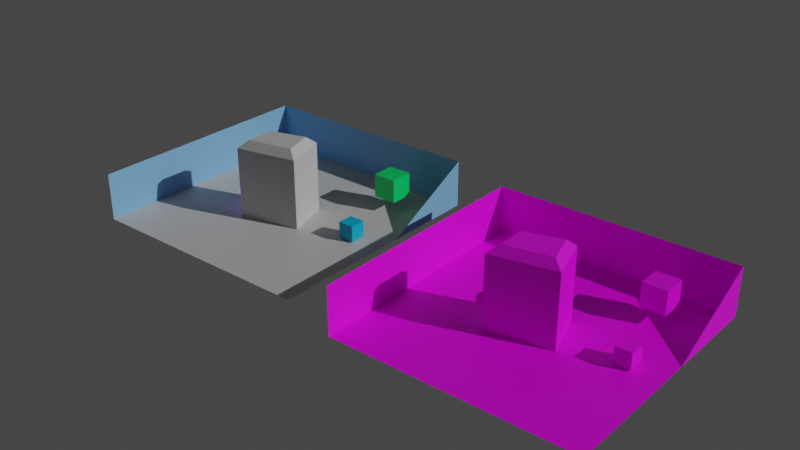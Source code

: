 # Source: map.blend  (saved by Blender 2.91.10; exported with 4.5.12 LTS)
import bpy
from mathutils import Matrix  # noqa: F401  (used for matrix-valued properties, if any)

bpy.ops.wm.read_factory_settings(use_empty=True)
scene = bpy.context.scene
scene.name = 'Scene'

# ---- collections
col_collection = bpy.data.collections.new('Collection'); scene.collection.children.link(col_collection)

# ---- images (referenced by path relative to the original .blend; pixels are not part of the script)
import os
ASSET_DIR = os.environ.get("B2B_ASSET_DIR", "")  # directory of the original .blend (textures are referenced by path, not embedded)
HERE = os.path.dirname(os.path.abspath(__file__))  # packed textures are extracted next to this script under _unpacked/

def load_image(name, relpath, width, height, colorspace="sRGB"):
    """Load a texture the original file referenced (path relative to the .blend, or extracted next to this script)."""
    p = next((c for c in (os.path.join(HERE, relpath), os.path.join(ASSET_DIR, relpath)) if relpath and os.path.exists(c)), "")
    if p:
        img = bpy.data.images.load(p, check_existing=True)
        img.name = name
    else:  # same state as the original file: an image datablock whose file is absent (Cycles renders it pink)
        img = bpy.data.images.new(name, width, height)
        img.source = "FILE"
        img.filepath = "//" + (relpath or name)
    img.colorspace_settings.name = colorspace
    return img
img_baked_img_001 = load_image('Baked_img.001', 'map_baked.png', 1024, 1024, 'sRGB')

# ---- materials (node trees are filled in below, after node groups)
mat_bakedmtl = bpy.data.materials.new('BakedMtl')
mat_material_010 = bpy.data.materials.new('Material.010')
mat_material_009 = bpy.data.materials.new('Material.009')
mat_material_008 = bpy.data.materials.new('Material.008')
mat_material_007 = bpy.data.materials.new('Material.007')
mat_material_006 = bpy.data.materials.new('Material.006')

# ---- material node trees
mat_bakedmtl.use_nodes = True; mat_bakedmtl.node_tree.nodes.clear()
_N = mat_bakedmtl.node_tree.nodes; _L = mat_bakedmtl.node_tree.links
n0 = _N.new('ShaderNodeBsdfPrincipled'); n0.name = 'Principled BSDF'; n0.location = (10, 300)
n0.distribution = 'GGX'
n0.subsurface_method = 'BURLEY'
n0.inputs[3].default_value = 1.45
n0.inputs[27].default_value = (0.0, 0.0, 0.0, 1.0)
n0.inputs[28].default_value = 1.0
n1 = _N.new('ShaderNodeOutputMaterial'); n1.name = 'Material Output'; n1.location = (300, 300)
n2 = _N.new('ShaderNodeTexImage'); n2.name = 'Image Texture'; n2.location = (-280, 277)
n2.image = img_baked_img_001
_L.new(n0.outputs[0], n1.inputs[0])
_L.new(n2.outputs[0], n0.inputs[0])
n1.is_active_output = True
mat_material_010.use_nodes = True; mat_material_010.node_tree.nodes.clear()
_N = mat_material_010.node_tree.nodes; _L = mat_material_010.node_tree.links
n0 = _N.new('ShaderNodeBsdfPrincipled'); n0.name = 'Principled BSDF'; n0.location = (10, 300)
n0.distribution = 'GGX'
n0.subsurface_method = 'BURLEY'
n0.inputs[0].default_value = (0.6078, 0.6078, 0.6078, 1.0)
n0.inputs[3].default_value = 1.45
n0.inputs[27].default_value = (0.0, 0.0, 0.0, 1.0)
n0.inputs[28].default_value = 1.0
n1 = _N.new('ShaderNodeOutputMaterial'); n1.name = 'Material Output'; n1.location = (300, 300)
n2 = _N.new('ShaderNodeTexImage'); n2.name = 'Image Texture'; n2.location = (345, 115)
n2.image = img_baked_img_001
_L.new(n0.outputs[0], n1.inputs[0])
n1.is_active_output = True
mat_material_009.use_nodes = True; mat_material_009.node_tree.nodes.clear()
_N = mat_material_009.node_tree.nodes; _L = mat_material_009.node_tree.links
n0 = _N.new('ShaderNodeBsdfPrincipled'); n0.name = 'Principled BSDF'; n0.location = (10, 300)
n0.distribution = 'GGX'
n0.subsurface_method = 'BURLEY'
n0.inputs[0].default_value = (0.0, 0.8, 0.1566, 1.0)
n0.inputs[3].default_value = 1.45
n0.inputs[27].default_value = (0.0, 0.0, 0.0, 1.0)
n0.inputs[28].default_value = 1.0
n1 = _N.new('ShaderNodeOutputMaterial'); n1.name = 'Material Output'; n1.location = (300, 300)
n2 = _N.new('ShaderNodeTexImage'); n2.name = 'Image Texture'; n2.location = (345, 115)
n2.image = img_baked_img_001
_L.new(n0.outputs[0], n1.inputs[0])
n1.is_active_output = True
mat_material_008.use_nodes = True; mat_material_008.node_tree.nodes.clear()
_N = mat_material_008.node_tree.nodes; _L = mat_material_008.node_tree.links
n0 = _N.new('ShaderNodeBsdfPrincipled'); n0.name = 'Principled BSDF'; n0.location = (10, 300)
n0.distribution = 'GGX'
n0.subsurface_method = 'BURLEY'
n0.inputs[0].default_value = (0.0, 0.4814, 0.8, 1.0)
n0.inputs[3].default_value = 1.45
n0.inputs[27].default_value = (0.0, 0.0, 0.0, 1.0)
n0.inputs[28].default_value = 1.0
n1 = _N.new('ShaderNodeOutputMaterial'); n1.name = 'Material Output'; n1.location = (300, 300)
n2 = _N.new('ShaderNodeTexImage'); n2.name = 'Image Texture'; n2.location = (345, 115)
n2.image = img_baked_img_001
_L.new(n0.outputs[0], n1.inputs[0])
n1.is_active_output = True
mat_material_007.use_nodes = True; mat_material_007.node_tree.nodes.clear()
_N = mat_material_007.node_tree.nodes; _L = mat_material_007.node_tree.links
n0 = _N.new('ShaderNodeBsdfPrincipled'); n0.name = 'Principled BSDF'; n0.location = (10, 300)
n0.distribution = 'GGX'
n0.subsurface_method = 'BURLEY'
n0.inputs[0].default_value = (0.2194, 0.4903, 0.8, 1.0)
n0.inputs[3].default_value = 1.45
n0.inputs[27].default_value = (0.0, 0.0, 0.0, 1.0)
n0.inputs[28].default_value = 1.0
n1 = _N.new('ShaderNodeOutputMaterial'); n1.name = 'Material Output'; n1.location = (300, 300)
n2 = _N.new('ShaderNodeTexImage'); n2.name = 'Image Texture.001'; n2.location = (345, 115)
n2.image = img_baked_img_001
_L.new(n0.outputs[0], n1.inputs[0])
n1.is_active_output = True
mat_material_006.use_nodes = True; mat_material_006.node_tree.nodes.clear()
_N = mat_material_006.node_tree.nodes; _L = mat_material_006.node_tree.links
n0 = _N.new('ShaderNodeBsdfPrincipled'); n0.name = 'Principled BSDF'; n0.location = (10, 300)
n0.distribution = 'GGX'
n0.subsurface_method = 'BURLEY'
n0.inputs[3].default_value = 1.45
n0.inputs[27].default_value = (0.4138, 0.1455, 1.0, 1.0)
n0.inputs[28].default_value = 1.0
n1 = _N.new('ShaderNodeOutputMaterial'); n1.name = 'Material Output'; n1.location = (300, 300)
n2 = _N.new('ShaderNodeTexImage'); n2.name = 'Image Texture'; n2.location = (345, 115)
n2.image = img_baked_img_001
_L.new(n0.outputs[0], n1.inputs[0])
n1.is_active_output = True

# ---- world
world_world = bpy.data.worlds.new('World'); scene.world = world_world
world_world.use_nodes = True; world_world.node_tree.nodes.clear()
_N = world_world.node_tree.nodes; _L = world_world.node_tree.links
n0 = _N.new('ShaderNodeOutputWorld'); n0.name = 'World Output'; n0.location = (300, 300)
n1 = _N.new('ShaderNodeBackground'); n1.name = 'Background'; n1.location = (10, 300)
n1.inputs[0].default_value = (0.05088, 0.05088, 0.05088, 1.0)
_L.new(n1.outputs[0], n0.inputs[0])
n0.is_active_output = True
world_world.color = (0.05088, 0.05088, 0.05088)
world_world.use_sun_shadow = False
world_world.sun_shadow_jitter_overblur = 0.0

# ---- lights
light_sun = bpy.data.lights.new('Sun', 'SUN')
light_sun.transmission_factor = 0.0
light_sun.energy = 1.86
light_sun.shadow_soft_size = 0.125

# ---- meshes
me_plane = bpy.data.meshes.new('Plane')
me_plane.from_pydata([(-1.0, -1.0, 0.0), (1.0, -1.0, 0.0), (-1.0, 1.0, 0.0), (1.0, 1.0, 0.0), (-1.0, -1.0, 0.4), (-1.0, 1.0, 0.4), (-0.2433, 0.08491, 0.0), (0.1633, 0.2027, 0.0), (0.276, -0.1735, 0.0), (-0.2467, -0.2834, 0.0), (-0.1817, 0.03813, 0.6635), (0.1215, 0.1259, 0.6635), (0.1972, -0.1266, 0.6635), (-0.1839, -0.2067, 0.6635), (-0.2433, 0.08491, 0.6), (0.1633, 0.2027, 0.6), (0.276, -0.1735, 0.6), (-0.2467, -0.2834, 0.6), (0.4938, 0.5337, 0.1), (0.4938, 0.5337, 0.3), (0.4938, 0.7337, 0.1), (0.4938, 0.7337, 0.3), (0.6938, 0.5337, 0.1), (0.6938, 0.5337, 0.3), (0.6938, 0.7337, 0.1), (0.6938, 0.7337, 0.3), (0.6422, -0.06748, 0.01151), (0.6422, -0.06748, 0.1465), (0.6422, 0.06748, 0.01151), (0.6422, 0.06748, 0.1465), (0.7772, -0.06748, 0.01151), (0.7772, -0.06748, 0.1465), (0.7772, 0.06748, 0.01151), (0.7772, 0.06748, 0.1465), (1.0, 1.0, 0.4), (1.0, 0.1957, 0.0), (-0.3459, -0.1263, 0.07887), (-0.301, -0.1588, 0.1131), (-0.363, -0.179, 0.1131), (-0.4013, -0.1263, 0.1131), (-0.363, -0.07355, 0.1131), (-0.301, -0.09368, 0.1131), (-0.3287, -0.179, 0.1685), (-0.3907, -0.1588, 0.1685), (-0.3907, -0.09368, 0.1685), (-0.3287, -0.07355, 0.1685), (-0.2905, -0.1263, 0.1685), (-0.3459, -0.1263, 0.2028), (-0.3559, -0.1572, 0.08812), (-0.3195, -0.1454, 0.08812), (-0.3296, -0.1764, 0.1082), (-0.2932, -0.1263, 0.1082), (-0.3195, -0.1071, 0.08812), (-0.3784, -0.1263, 0.08812), (-0.3885, -0.1572, 0.1082), (-0.3559, -0.09528, 0.08812), (-0.3885, -0.09528, 0.1082), (-0.3296, -0.07613, 0.1082), (-0.2869, -0.1454, 0.1408), (-0.2869, -0.1071, 0.1408), (-0.3459, -0.1882, 0.1408), (-0.3095, -0.1764, 0.1408), (-0.4048, -0.1454, 0.1408), (-0.3823, -0.1764, 0.1408), (-0.3823, -0.07613, 0.1408), (-0.4048, -0.1071, 0.1408), (-0.3095, -0.07613, 0.1408), (-0.3459, -0.0643, 0.1408), (-0.3032, -0.1572, 0.1734), (-0.3622, -0.1764, 0.1734), (-0.3986, -0.1263, 0.1734), (-0.3622, -0.07613, 0.1734), (-0.3032, -0.09528, 0.1734), (-0.3358, -0.1572, 0.1935), (-0.3133, -0.1263, 0.1935), (-0.3722, -0.1454, 0.1935), (-0.3722, -0.1071, 0.1935), (-0.3358, -0.09528, 0.1935)], [], [(0, 1, 8, 9), (0, 2, 5, 4), (13, 12, 11, 10), (7, 6, 14, 15), (6, 7, 8, 1, 35, 3, 2, 0, 9), (6, 9, 17, 14), (8, 7, 15, 16), (9, 8, 16, 17), (10, 11, 15, 14), (11, 12, 16, 15), (12, 13, 17, 16), (13, 10, 14, 17), (18, 19, 21, 20), (20, 21, 25, 24), (24, 25, 23, 22), (22, 23, 19, 18), (20, 24, 22, 18), (25, 21, 19, 23), (26, 27, 29, 28), (28, 29, 33, 32), (32, 33, 31, 30), (30, 31, 27, 26), (28, 32, 30, 26), (33, 29, 27, 31), (34, 5, 2, 3), (3, 35, 34), (36, 49, 48), (37, 49, 51), (36, 48, 53), (36, 53, 55), (36, 55, 52), (37, 51, 58), (38, 50, 60), (39, 54, 62), (40, 56, 64), (41, 57, 66), (37, 58, 61), (38, 60, 63), (39, 62, 65), (40, 64, 67), (41, 66, 59), (42, 68, 73), (43, 69, 75), (44, 70, 76), (45, 71, 77), (46, 72, 74), (74, 77, 47), (74, 72, 77), (72, 45, 77), (77, 76, 47), (77, 71, 76), (71, 44, 76), (76, 75, 47), (76, 70, 75), (70, 43, 75), (75, 73, 47), (75, 69, 73), (69, 42, 73), (73, 74, 47), (73, 68, 74), (68, 46, 74), (59, 72, 46), (59, 66, 72), (66, 45, 72), (67, 71, 45), (67, 64, 71), (64, 44, 71), (65, 70, 44), (65, 62, 70), (62, 43, 70), (63, 69, 43), (63, 60, 69), (60, 42, 69), (61, 68, 42), (61, 58, 68), (58, 46, 68), (66, 67, 45), (66, 57, 67), (57, 40, 67), (64, 65, 44), (64, 56, 65), (56, 39, 65), (62, 63, 43), (62, 54, 63), (54, 38, 63), (60, 61, 42), (60, 50, 61), (50, 37, 61), (58, 59, 46), (58, 51, 59), (51, 41, 59), (52, 57, 41), (52, 55, 57), (55, 40, 57), (55, 56, 40), (55, 53, 56), (53, 39, 56), (53, 54, 39), (53, 48, 54), (48, 38, 54), (51, 52, 41), (51, 49, 52), (49, 36, 52), (48, 50, 38), (48, 49, 50), (49, 37, 50)])
_uv = me_plane.uv_layers.new(name='UVMap')
_uv.uv.foreach_set('vector', [0.0, 0.7132, 0.7132, 0.7132, 0.455, 0.4185, 0.2686, 0.4577, 0.8558, 0.0, 0.8558, 0.7129, 0.9985, 0.7129, 0.9985, 2.795e-05, 0.5898, 0.7132, 0.5794, 0.8517, 0.6735, 0.8508, 0.6735, 0.7383, 0.2889, 0.7132, 0.1426, 0.7132, 0.1426, 0.9272, 0.2889, 0.9272, 0.2698, 0.3263, 0.4148, 0.2843, 0.455, 0.4185, 0.7132, 0.7132, 0.7132, 0.2868, 0.7132, 1.192e-07, 1.192e-07, 0.0, 0.0, 0.7132, 0.2686, 0.4577, 0.2889, 0.9499, 0.4202, 0.9499, 0.4202, 0.736, 0.2889, 0.736, 0.5556, 0.7134, 0.4202, 0.7132, 0.4202, 0.9272, 0.5556, 0.9274, 0.9004, 0.713, 0.7132, 0.713, 0.7132, 0.927, 0.9004, 0.927, 0.6735, 0.7383, 0.6735, 0.8508, 0.6956, 0.8727, 0.6956, 0.7218, 0.6735, 0.8508, 0.5794, 0.8517, 0.5556, 0.874, 0.6956, 0.8727, 0.741, 0.9496, 0.8774, 0.9496, 0.9004, 0.927, 0.7132, 0.927, 0.3929, 0.7132, 0.3056, 0.7132, 0.2889, 0.736, 0.4202, 0.736, 0.9004, 0.7844, 0.9717, 0.7844, 0.9717, 0.713, 0.9004, 0.713, 0.9004, 0.927, 0.9004, 0.9983, 0.9717, 0.9983, 0.9717, 0.927, 0.9717, 0.927, 0.9717, 0.8557, 0.9004, 0.8557, 0.9004, 0.927, 0.9004, 0.7844, 0.9004, 0.8557, 0.9717, 0.8557, 0.9717, 0.7844, 0.6269, 0.9453, 0.6269, 0.874, 0.5556, 0.874, 0.5556, 0.9453, 0.6982, 0.9453, 0.6982, 0.874, 0.6269, 0.874, 0.6269, 0.9453, 0.2389, 0.9753, 0.287, 0.9753, 0.287, 0.9272, 0.2389, 0.9272, 0.5556, 0.9453, 0.5556, 0.9935, 0.6037, 0.9935, 0.6037, 0.9453, 0.5165, 0.9755, 0.5165, 0.9274, 0.4684, 0.9274, 0.4684, 0.9755, 0.4202, 0.9274, 0.4202, 0.9755, 0.4684, 0.9755, 0.4684, 0.9274, 0.1908, 0.9272, 0.1426, 0.9272, 0.1426, 0.9753, 0.1908, 0.9753, 0.2389, 0.9272, 0.1908, 0.9272, 0.1908, 0.9753, 0.2389, 0.9753, 0.8558, 0.713, 0.8558, 0.0, 0.7132, 0.0, 0.7132, 0.713, 0.1426, 1.0, 0.1426, 0.7132, 0.0, 1.0, 0.5353, 0.9462, 0.5259, 0.953, 0.5389, 0.9572, 0.7745, 0.9668, 0.7748, 0.9566, 0.7654, 0.9595, 0.5353, 0.9462, 0.5389, 0.9572, 0.5469, 0.9462, 0.5353, 0.9462, 0.5469, 0.9462, 0.5389, 0.9351, 0.5353, 0.9462, 0.5389, 0.9351, 0.5259, 0.9394, 0.7745, 0.9668, 0.7654, 0.9595, 0.7654, 0.973, 0.6469, 0.9542, 0.6404, 0.9643, 0.6534, 0.9638, 0.7236, 0.9779, 0.7323, 0.9849, 0.7345, 0.9728, 0.6911, 0.9546, 0.6888, 0.9453, 0.6792, 0.9524, 0.7001, 0.9745, 0.6976, 0.9647, 0.69, 0.976, 0.7745, 0.9668, 0.7654, 0.973, 0.7748, 0.9785, 0.6469, 0.9542, 0.6534, 0.9638, 0.6587, 0.952, 0.7236, 0.9779, 0.7345, 0.9728, 0.7227, 0.9659, 0.6911, 0.9546, 0.6792, 0.9524, 0.6847, 0.9643, 0.7545, 0.955, 0.744, 0.9602, 0.7537, 0.966, 0.6286, 0.9829, 0.6377, 0.9752, 0.626, 0.9752, 0.6065, 0.9758, 0.6166, 0.982, 0.6131, 0.971, 0.7236, 0.9549, 0.7345, 0.9593, 0.7323, 0.9496, 0.6781, 0.9739, 0.6716, 0.9637, 0.6689, 0.975, 0.7545, 0.978, 0.744, 0.9738, 0.7498, 0.9855, 0.6341, 0.9641, 0.626, 0.9531, 0.6224, 0.9641, 0.6341, 0.9641, 0.6377, 0.9531, 0.626, 0.9531, 0.6377, 0.9531, 0.6286, 0.9453, 0.626, 0.9531, 0.626, 0.9531, 0.6131, 0.9573, 0.6224, 0.9641, 0.626, 0.9531, 0.6166, 0.9463, 0.6131, 0.9573, 0.6166, 0.9463, 0.6065, 0.9525, 0.6131, 0.9573, 0.6131, 0.9573, 0.6131, 0.971, 0.6224, 0.9641, 0.6131, 0.9573, 0.6037, 0.9641, 0.6131, 0.971, 0.7345, 0.9593, 0.7436, 0.9667, 0.744, 0.9565, 0.6131, 0.971, 0.626, 0.9752, 0.6224, 0.9641, 0.6131, 0.971, 0.6166, 0.982, 0.626, 0.9752, 0.6663, 0.9634, 0.6598, 0.9735, 0.6689, 0.975, 0.626, 0.9752, 0.6341, 0.9641, 0.6224, 0.9641, 0.626, 0.9752, 0.6377, 0.9752, 0.6341, 0.9641, 0.763, 0.985, 0.7545, 0.978, 0.7498, 0.9855, 0.7537, 0.966, 0.744, 0.9738, 0.7545, 0.978, 0.7537, 0.966, 0.744, 0.9602, 0.744, 0.9738, 0.69, 0.976, 0.6781, 0.9739, 0.6802, 0.9826, 0.6847, 0.9643, 0.6716, 0.9637, 0.6781, 0.9739, 0.6847, 0.9643, 0.6792, 0.9524, 0.6716, 0.9637, 0.6792, 0.9524, 0.6689, 0.9536, 0.6716, 0.9637, 0.7227, 0.9659, 0.7345, 0.9593, 0.7236, 0.9549, 0.7227, 0.9659, 0.7345, 0.9728, 0.7345, 0.9593, 0.7345, 0.9728, 0.7436, 0.9667, 0.7345, 0.9593, 0.6587, 0.952, 0.6663, 0.9634, 0.6689, 0.9535, 0.6587, 0.952, 0.6534, 0.9638, 0.6663, 0.9634, 0.6534, 0.9638, 0.6598, 0.9735, 0.6663, 0.9634, 0.648, 0.9757, 0.6575, 0.9826, 0.6598, 0.9735, 0.7748, 0.9785, 0.7654, 0.973, 0.763, 0.985, 0.7654, 0.973, 0.7545, 0.978, 0.763, 0.985, 0.69, 0.976, 0.6847, 0.9643, 0.6781, 0.9739, 0.69, 0.976, 0.6976, 0.9647, 0.6847, 0.9643, 0.6976, 0.9647, 0.6911, 0.9546, 0.6847, 0.9643, 0.7132, 0.9603, 0.7227, 0.9659, 0.7236, 0.9549, 0.7132, 0.9603, 0.7132, 0.9738, 0.7227, 0.9659, 0.7132, 0.9738, 0.7236, 0.9779, 0.7227, 0.9659, 0.7345, 0.9728, 0.744, 0.9784, 0.7436, 0.9667, 0.7345, 0.9728, 0.7323, 0.9849, 0.744, 0.9784, 0.649, 0.9453, 0.6469, 0.9542, 0.6587, 0.952, 0.6534, 0.9638, 0.648, 0.9757, 0.6598, 0.9735, 0.6534, 0.9638, 0.6404, 0.9643, 0.648, 0.9757, 0.6404, 0.9643, 0.6377, 0.9744, 0.648, 0.9757, 0.7654, 0.973, 0.7537, 0.966, 0.7545, 0.978, 0.7654, 0.973, 0.7654, 0.9595, 0.7537, 0.966, 0.7654, 0.9595, 0.7545, 0.955, 0.7537, 0.966, 0.5259, 0.9394, 0.5295, 0.9283, 0.5193, 0.9346, 0.5259, 0.9394, 0.5389, 0.9351, 0.5295, 0.9283, 0.7001, 0.9529, 0.6911, 0.9546, 0.6976, 0.9647, 0.5389, 0.9351, 0.5505, 0.9351, 0.5414, 0.9274, 0.5389, 0.9351, 0.5469, 0.9462, 0.5505, 0.9351, 0.7191, 0.9855, 0.7236, 0.9779, 0.7132, 0.9738, 0.7191, 0.9855, 0.7323, 0.9849, 0.7236, 0.9779, 0.5469, 0.9462, 0.5389, 0.9572, 0.5505, 0.9572, 0.5389, 0.9572, 0.5414, 0.965, 0.5505, 0.9572, 0.7654, 0.9595, 0.763, 0.9496, 0.7545, 0.955, 0.5165, 0.9462, 0.5259, 0.953, 0.5259, 0.9394, 0.5259, 0.953, 0.5353, 0.9462, 0.5259, 0.9394, 0.6377, 0.9529, 0.6404, 0.9643, 0.6469, 0.9542, 0.5389, 0.9572, 0.5259, 0.953, 0.5295, 0.9641, 0.5259, 0.953, 0.5193, 0.9578, 0.5295, 0.9641])
me_plane.materials.append(mat_bakedmtl)
me_plane.use_remesh_fix_poles = True
me_plane.use_remesh_preserve_attributes = False
me_plane.use_mirror_vertex_groups = False
me_plane.update()
me_plane_001 = bpy.data.meshes.new('Plane.001')
me_plane_001.from_pydata([(-1.0, -1.0, 0.0), (1.0, -1.0, 0.0), (-1.0, 1.0, 0.0), (1.0, 1.0, 0.0), (-1.0, -1.0, 0.4), (-1.0, 1.0, 0.4), (-0.2433, 0.08491, 0.0), (0.1633, 0.2027, 0.0), (0.276, -0.1735, 0.0), (-0.2467, -0.2834, 0.0), (-0.1817, 0.03813, 0.6635), (0.1215, 0.1259, 0.6635), (0.1972, -0.1266, 0.6635), (-0.1839, -0.2067, 0.6635), (-0.2433, 0.08491, 0.6), (0.1633, 0.2027, 0.6), (0.276, -0.1735, 0.6), (-0.2467, -0.2834, 0.6), (0.4938, 0.5337, 0.1), (0.4938, 0.5337, 0.3), (0.4938, 0.7337, 0.1), (0.4938, 0.7337, 0.3), (0.6938, 0.5337, 0.1), (0.6938, 0.5337, 0.3), (0.6938, 0.7337, 0.1), (0.6938, 0.7337, 0.3), (0.6422, -0.06748, 0.01151), (0.6422, -0.06748, 0.1465), (0.6422, 0.06748, 0.01151), (0.6422, 0.06748, 0.1465), (0.7772, -0.06748, 0.01151), (0.7772, -0.06748, 0.1465), (0.7772, 0.06748, 0.01151), (0.7772, 0.06748, 0.1465), (1.0, 1.0, 0.4), (1.0, 0.1957, 0.0), (-0.3459, -0.1263, 0.07887), (-0.301, -0.1588, 0.1131), (-0.363, -0.179, 0.1131), (-0.4013, -0.1263, 0.1131), (-0.363, -0.07355, 0.1131), (-0.301, -0.09368, 0.1131), (-0.3287, -0.179, 0.1685), (-0.3907, -0.1588, 0.1685), (-0.3907, -0.09368, 0.1685), (-0.3287, -0.07355, 0.1685), (-0.2905, -0.1263, 0.1685), (-0.3459, -0.1263, 0.2028), (-0.3559, -0.1572, 0.08812), (-0.3195, -0.1454, 0.08812), (-0.3296, -0.1764, 0.1082), (-0.2932, -0.1263, 0.1082), (-0.3195, -0.1071, 0.08812), (-0.3784, -0.1263, 0.08812), (-0.3885, -0.1572, 0.1082), (-0.3559, -0.09528, 0.08812), (-0.3885, -0.09528, 0.1082), (-0.3296, -0.07613, 0.1082), (-0.2869, -0.1454, 0.1408), (-0.2869, -0.1071, 0.1408), (-0.3459, -0.1882, 0.1408), (-0.3095, -0.1764, 0.1408), (-0.4048, -0.1454, 0.1408), (-0.3823, -0.1764, 0.1408), (-0.3823, -0.07613, 0.1408), (-0.4048, -0.1071, 0.1408), (-0.3095, -0.07613, 0.1408), (-0.3459, -0.0643, 0.1408), (-0.3032, -0.1572, 0.1734), (-0.3622, -0.1764, 0.1734), (-0.3986, -0.1263, 0.1734), (-0.3622, -0.07613, 0.1734), (-0.3032, -0.09528, 0.1734), (-0.3358, -0.1572, 0.1935), (-0.3133, -0.1263, 0.1935), (-0.3722, -0.1454, 0.1935), (-0.3722, -0.1071, 0.1935), (-0.3358, -0.09528, 0.1935)], [], [(0, 1, 8, 9), (0, 2, 5, 4), (13, 12, 11, 10), (7, 6, 14, 15), (6, 7, 8, 1, 35, 3, 2, 0, 9), (6, 9, 17, 14), (8, 7, 15, 16), (9, 8, 16, 17), (10, 11, 15, 14), (11, 12, 16, 15), (12, 13, 17, 16), (13, 10, 14, 17), (18, 19, 21, 20), (20, 21, 25, 24), (24, 25, 23, 22), (22, 23, 19, 18), (20, 24, 22, 18), (25, 21, 19, 23), (26, 27, 29, 28), (28, 29, 33, 32), (32, 33, 31, 30), (30, 31, 27, 26), (28, 32, 30, 26), (33, 29, 27, 31), (34, 5, 2, 3), (3, 35, 34), (36, 49, 48), (37, 49, 51), (36, 48, 53), (36, 53, 55), (36, 55, 52), (37, 51, 58), (38, 50, 60), (39, 54, 62), (40, 56, 64), (41, 57, 66), (37, 58, 61), (38, 60, 63), (39, 62, 65), (40, 64, 67), (41, 66, 59), (42, 68, 73), (43, 69, 75), (44, 70, 76), (45, 71, 77), (46, 72, 74), (74, 77, 47), (74, 72, 77), (72, 45, 77), (77, 76, 47), (77, 71, 76), (71, 44, 76), (76, 75, 47), (76, 70, 75), (70, 43, 75), (75, 73, 47), (75, 69, 73), (69, 42, 73), (73, 74, 47), (73, 68, 74), (68, 46, 74), (59, 72, 46), (59, 66, 72), (66, 45, 72), (67, 71, 45), (67, 64, 71), (64, 44, 71), (65, 70, 44), (65, 62, 70), (62, 43, 70), (63, 69, 43), (63, 60, 69), (60, 42, 69), (61, 68, 42), (61, 58, 68), (58, 46, 68), (66, 67, 45), (66, 57, 67), (57, 40, 67), (64, 65, 44), (64, 56, 65), (56, 39, 65), (62, 63, 43), (62, 54, 63), (54, 38, 63), (60, 61, 42), (60, 50, 61), (50, 37, 61), (58, 59, 46), (58, 51, 59), (51, 41, 59), (52, 57, 41), (52, 55, 57), (55, 40, 57), (55, 56, 40), (55, 53, 56), (53, 39, 56), (53, 54, 39), (53, 48, 54), (48, 38, 54), (51, 52, 41), (51, 49, 52), (49, 36, 52), (48, 50, 38), (48, 49, 50), (49, 37, 50)])
me_plane_001.polygons.foreach_set('material_index', [0, 3, 0, 0, 0, 0, 0, 0, 0, 0, 0, 0, 1, 1, 1, 1, 1, 1, 2, 2, 2, 2, 2, 2, 3, 3, 4, 4, 4, 4, 4, 4, 4, 4, 4, 4, 4, 4, 4, 4, 4, 4, 4, 4, 4, 4, 4, 4, 4, 4, 4, 4, 4, 4, 4, 4, 4, 4, 4, 4, 4, 4, 4, 4, 4, 4, 4, 4, 4, 4, 4, 4, 4, 4, 4, 4, 4, 4, 4, 4, 4, 4, 4, 4, 4, 4, 4, 4, 4, 4, 4, 4, 4, 4, 4, 4, 4, 4, 4, 4, 4, 4, 4, 4, 4, 4])
_uv = me_plane_001.uv_layers.new(name='UVMap')
_uv.uv.foreach_set('vector', [0.0, 0.7132, 0.7132, 0.7132, 0.455, 0.4185, 0.2686, 0.4577, 0.8558, 0.0, 0.8558, 0.7129, 0.9985, 0.7129, 0.9985, 2.795e-05, 0.5898, 0.7132, 0.5794, 0.8517, 0.6735, 0.8508, 0.6735, 0.7383, 0.2889, 0.7132, 0.1426, 0.7132, 0.1426, 0.9272, 0.2889, 0.9272, 0.2698, 0.3263, 0.4148, 0.2843, 0.455, 0.4185, 0.7132, 0.7132, 0.7132, 0.2868, 0.7132, 1.192e-07, 1.192e-07, 0.0, 0.0, 0.7132, 0.2686, 0.4577, 0.2889, 0.9499, 0.4202, 0.9499, 0.4202, 0.736, 0.2889, 0.736, 0.5556, 0.7134, 0.4202, 0.7132, 0.4202, 0.9272, 0.5556, 0.9274, 0.9004, 0.713, 0.7132, 0.713, 0.7132, 0.927, 0.9004, 0.927, 0.6735, 0.7383, 0.6735, 0.8508, 0.6956, 0.8727, 0.6956, 0.7218, 0.6735, 0.8508, 0.5794, 0.8517, 0.5556, 0.874, 0.6956, 0.8727, 0.741, 0.9496, 0.8774, 0.9496, 0.9004, 0.927, 0.7132, 0.927, 0.3929, 0.7132, 0.3056, 0.7132, 0.2889, 0.736, 0.4202, 0.736, 0.9004, 0.7844, 0.9717, 0.7844, 0.9717, 0.713, 0.9004, 0.713, 0.9004, 0.927, 0.9004, 0.9983, 0.9717, 0.9983, 0.9717, 0.927, 0.9717, 0.927, 0.9717, 0.8557, 0.9004, 0.8557, 0.9004, 0.927, 0.9004, 0.7844, 0.9004, 0.8557, 0.9717, 0.8557, 0.9717, 0.7844, 0.6269, 0.9453, 0.6269, 0.874, 0.5556, 0.874, 0.5556, 0.9453, 0.6982, 0.9453, 0.6982, 0.874, 0.6269, 0.874, 0.6269, 0.9453, 0.2389, 0.9753, 0.287, 0.9753, 0.287, 0.9272, 0.2389, 0.9272, 0.5556, 0.9453, 0.5556, 0.9935, 0.6037, 0.9935, 0.6037, 0.9453, 0.5165, 0.9755, 0.5165, 0.9274, 0.4684, 0.9274, 0.4684, 0.9755, 0.4202, 0.9274, 0.4202, 0.9755, 0.4684, 0.9755, 0.4684, 0.9274, 0.1908, 0.9272, 0.1426, 0.9272, 0.1426, 0.9753, 0.1908, 0.9753, 0.2389, 0.9272, 0.1908, 0.9272, 0.1908, 0.9753, 0.2389, 0.9753, 0.8558, 0.713, 0.8558, 0.0, 0.7132, 0.0, 0.7132, 0.713, 0.1426, 1.0, 0.1426, 0.7132, 0.0, 1.0, 0.5353, 0.9462, 0.5259, 0.953, 0.5389, 0.9572, 0.7745, 0.9668, 0.7748, 0.9566, 0.7654, 0.9595, 0.5353, 0.9462, 0.5389, 0.9572, 0.5469, 0.9462, 0.5353, 0.9462, 0.5469, 0.9462, 0.5389, 0.9351, 0.5353, 0.9462, 0.5389, 0.9351, 0.5259, 0.9394, 0.7745, 0.9668, 0.7654, 0.9595, 0.7654, 0.973, 0.6469, 0.9542, 0.6404, 0.9643, 0.6534, 0.9638, 0.7236, 0.9779, 0.7323, 0.9849, 0.7345, 0.9728, 0.6911, 0.9546, 0.6888, 0.9453, 0.6792, 0.9524, 0.7001, 0.9745, 0.6976, 0.9647, 0.69, 0.976, 0.7745, 0.9668, 0.7654, 0.973, 0.7748, 0.9785, 0.6469, 0.9542, 0.6534, 0.9638, 0.6587, 0.952, 0.7236, 0.9779, 0.7345, 0.9728, 0.7227, 0.9659, 0.6911, 0.9546, 0.6792, 0.9524, 0.6847, 0.9643, 0.7545, 0.955, 0.744, 0.9602, 0.7537, 0.966, 0.6286, 0.9829, 0.6377, 0.9752, 0.626, 0.9752, 0.6065, 0.9758, 0.6166, 0.982, 0.6131, 0.971, 0.7236, 0.9549, 0.7345, 0.9593, 0.7323, 0.9496, 0.6781, 0.9739, 0.6716, 0.9637, 0.6689, 0.975, 0.7545, 0.978, 0.744, 0.9738, 0.7498, 0.9855, 0.6341, 0.9641, 0.626, 0.9531, 0.6224, 0.9641, 0.6341, 0.9641, 0.6377, 0.9531, 0.626, 0.9531, 0.6377, 0.9531, 0.6286, 0.9453, 0.626, 0.9531, 0.626, 0.9531, 0.6131, 0.9573, 0.6224, 0.9641, 0.626, 0.9531, 0.6166, 0.9463, 0.6131, 0.9573, 0.6166, 0.9463, 0.6065, 0.9525, 0.6131, 0.9573, 0.6131, 0.9573, 0.6131, 0.971, 0.6224, 0.9641, 0.6131, 0.9573, 0.6037, 0.9641, 0.6131, 0.971, 0.7345, 0.9593, 0.7436, 0.9667, 0.744, 0.9565, 0.6131, 0.971, 0.626, 0.9752, 0.6224, 0.9641, 0.6131, 0.971, 0.6166, 0.982, 0.626, 0.9752, 0.6663, 0.9634, 0.6598, 0.9735, 0.6689, 0.975, 0.626, 0.9752, 0.6341, 0.9641, 0.6224, 0.9641, 0.626, 0.9752, 0.6377, 0.9752, 0.6341, 0.9641, 0.763, 0.985, 0.7545, 0.978, 0.7498, 0.9855, 0.7537, 0.966, 0.744, 0.9738, 0.7545, 0.978, 0.7537, 0.966, 0.744, 0.9602, 0.744, 0.9738, 0.69, 0.976, 0.6781, 0.9739, 0.6802, 0.9826, 0.6847, 0.9643, 0.6716, 0.9637, 0.6781, 0.9739, 0.6847, 0.9643, 0.6792, 0.9524, 0.6716, 0.9637, 0.6792, 0.9524, 0.6689, 0.9536, 0.6716, 0.9637, 0.7227, 0.9659, 0.7345, 0.9593, 0.7236, 0.9549, 0.7227, 0.9659, 0.7345, 0.9728, 0.7345, 0.9593, 0.7345, 0.9728, 0.7436, 0.9667, 0.7345, 0.9593, 0.6587, 0.952, 0.6663, 0.9634, 0.6689, 0.9535, 0.6587, 0.952, 0.6534, 0.9638, 0.6663, 0.9634, 0.6534, 0.9638, 0.6598, 0.9735, 0.6663, 0.9634, 0.648, 0.9757, 0.6575, 0.9826, 0.6598, 0.9735, 0.7748, 0.9785, 0.7654, 0.973, 0.763, 0.985, 0.7654, 0.973, 0.7545, 0.978, 0.763, 0.985, 0.69, 0.976, 0.6847, 0.9643, 0.6781, 0.9739, 0.69, 0.976, 0.6976, 0.9647, 0.6847, 0.9643, 0.6976, 0.9647, 0.6911, 0.9546, 0.6847, 0.9643, 0.7132, 0.9603, 0.7227, 0.9659, 0.7236, 0.9549, 0.7132, 0.9603, 0.7132, 0.9738, 0.7227, 0.9659, 0.7132, 0.9738, 0.7236, 0.9779, 0.7227, 0.9659, 0.7345, 0.9728, 0.744, 0.9784, 0.7436, 0.9667, 0.7345, 0.9728, 0.7323, 0.9849, 0.744, 0.9784, 0.649, 0.9453, 0.6469, 0.9542, 0.6587, 0.952, 0.6534, 0.9638, 0.648, 0.9757, 0.6598, 0.9735, 0.6534, 0.9638, 0.6404, 0.9643, 0.648, 0.9757, 0.6404, 0.9643, 0.6377, 0.9744, 0.648, 0.9757, 0.7654, 0.973, 0.7537, 0.966, 0.7545, 0.978, 0.7654, 0.973, 0.7654, 0.9595, 0.7537, 0.966, 0.7654, 0.9595, 0.7545, 0.955, 0.7537, 0.966, 0.5259, 0.9394, 0.5295, 0.9283, 0.5193, 0.9346, 0.5259, 0.9394, 0.5389, 0.9351, 0.5295, 0.9283, 0.7001, 0.9529, 0.6911, 0.9546, 0.6976, 0.9647, 0.5389, 0.9351, 0.5505, 0.9351, 0.5414, 0.9274, 0.5389, 0.9351, 0.5469, 0.9462, 0.5505, 0.9351, 0.7191, 0.9855, 0.7236, 0.9779, 0.7132, 0.9738, 0.7191, 0.9855, 0.7323, 0.9849, 0.7236, 0.9779, 0.5469, 0.9462, 0.5389, 0.9572, 0.5505, 0.9572, 0.5389, 0.9572, 0.5414, 0.965, 0.5505, 0.9572, 0.7654, 0.9595, 0.763, 0.9496, 0.7545, 0.955, 0.5165, 0.9462, 0.5259, 0.953, 0.5259, 0.9394, 0.5259, 0.953, 0.5353, 0.9462, 0.5259, 0.9394, 0.6377, 0.9529, 0.6404, 0.9643, 0.6469, 0.9542, 0.5389, 0.9572, 0.5259, 0.953, 0.5295, 0.9641, 0.5259, 0.953, 0.5193, 0.9578, 0.5295, 0.9641])
me_plane_001.materials.append(mat_material_010)
me_plane_001.materials.append(mat_material_009)
me_plane_001.materials.append(mat_material_008)
me_plane_001.materials.append(mat_material_007)
me_plane_001.materials.append(mat_material_006)
me_plane_001.materials.append(None)
me_plane_001.use_remesh_fix_poles = True
me_plane_001.use_remesh_preserve_attributes = False
me_plane_001.use_mirror_vertex_groups = False
me_plane_001.update()

# ---- objects
ob_plane = bpy.data.objects.new('Plane', me_plane)
ob_sun = bpy.data.objects.new('Sun', light_sun)
ob_plane_001 = bpy.data.objects.new('Plane.001', me_plane_001)

# ---- transforms, parenting, visibility, modifiers, constraints
ob_plane.location = (12.75, -0.8224, 0.0)
ob_plane.scale = (5.0, 5.0, 5.0)
ob_plane.lineart.crease_threshold = 0.0
ob_sun.location = (0.0, 0.0, 6.131)
ob_sun.rotation_euler = (-0.5916, 0.9276, -0.3806)
ob_sun.lineart.crease_threshold = 0.0
ob_plane_001.location = (0.0, 0.0, 0.0)
ob_plane_001.scale = (5.0, 5.0, 5.0)
ob_plane_001.lineart.crease_threshold = 0.0

# ---- collection membership
col_collection.objects.link(ob_plane)
col_collection.objects.link(ob_sun)
col_collection.objects.link(ob_plane_001)

# ---- scene / render settings (as saved in the file)
scene.frame_start = 1; scene.frame_end = 250; scene.frame_set(1)
scene.render.engine = 'CYCLES'
scene.cycles.use_denoising = False
scene.cycles.samples = 128
scene.cycles.sampling_pattern = 'TABULATED_SOBOL'
scene.cycles.use_adaptive_sampling = False
scene.cycles.use_light_tree = False
scene.view_settings.view_transform = 'Filmic'
bpy.context.view_layer.update()

# ---- added for rendering (the .blend has no active camera): camera
cam_auto = bpy.data.cameras.new('AutoCamera')
cam_auto.lens = 50.0
cam_auto.sensor_width = 36.0
cam_auto.clip_end = 1000.0
ob_auto_camera = bpy.data.objects.new('AutoCamera', cam_auto)
scene.collection.objects.link(ob_auto_camera)
ob_auto_camera.location = (29.8907, -28.6276, 20.4696)
ob_auto_camera.rotation_euler = (1.09748, -7.21219e-08, 0.694738)
scene.camera = ob_auto_camera
bpy.context.view_layer.update()

